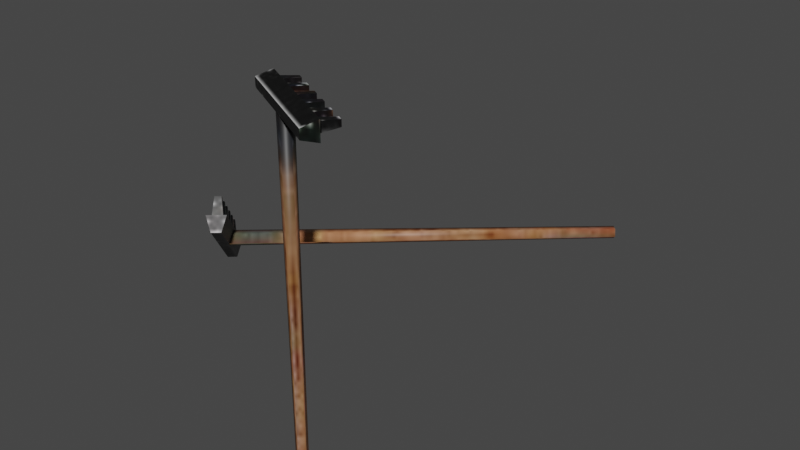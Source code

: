 # Source: garden_fork.blend  (saved by Blender 3.6.13; exported with 4.5.12 LTS)
import bpy
from mathutils import Matrix  # noqa: F401  (used for matrix-valued properties, if any)

bpy.ops.wm.read_factory_settings(use_empty=True)
scene = bpy.context.scene
scene.name = 'Scene'

# ---- collections
col_collection = bpy.data.collections.new('Collection'); scene.collection.children.link(col_collection)

# ---- images (referenced by path relative to the original .blend; pixels are not part of the script)
import os
ASSET_DIR = os.environ.get("B2B_ASSET_DIR", "")  # directory of the original .blend (textures are referenced by path, not embedded)
HERE = os.path.dirname(os.path.abspath(__file__))  # packed textures are extracted next to this script under _unpacked/

def load_image(name, relpath, width, height, colorspace="sRGB"):
    """Load a texture the original file referenced (path relative to the .blend, or extracted next to this script)."""
    p = next((c for c in (os.path.join(HERE, relpath), os.path.join(ASSET_DIR, relpath)) if relpath and os.path.exists(c)), "")
    if p:
        img = bpy.data.images.load(p, check_existing=True)
        img.name = name
    else:  # same state as the original file: an image datablock whose file is absent (Cycles renders it pink)
        img = bpy.data.images.new(name, width, height)
        img.source = "FILE"
        img.filepath = "//" + (relpath or name)
    img.colorspace_settings.name = colorspace
    return img
img_garden_fork_noise_jpg = load_image('garden fork noise.jpg', '_unpacked/garden_fork_noise.11752506.jpg', 128, 128, 'sRGB')

# ---- materials (node trees are filled in below, after node groups)
mat_garden_fork = bpy.data.materials.new('garden fork')
mat_garden_fork.use_transparent_shadow = False

# ---- material node trees
mat_garden_fork.use_nodes = True; mat_garden_fork.node_tree.nodes.clear()
_N = mat_garden_fork.node_tree.nodes; _L = mat_garden_fork.node_tree.links
n0 = _N.new('ShaderNodeBsdfPrincipled'); n0.name = 'Principled BSDF'; n0.location = (10, 300)
n0.distribution = 'GGX'
n0.subsurface_method = 'RANDOM_WALK_SKIN'
n0.inputs[3].default_value = 1.45
n0.inputs[27].default_value = (0.0, 0.0, 0.0, 1.0)
n0.inputs[28].default_value = 1.0
n1 = _N.new('ShaderNodeOutputMaterial'); n1.name = 'Material Output'; n1.location = (300, 300)
n2 = _N.new('ShaderNodeTexImage'); n2.name = 'Image Texture'; n2.location = (-412, 333)
n2.image = img_garden_fork_noise_jpg
_L.new(n0.outputs[0], n1.inputs[0])
_L.new(n2.outputs[0], n0.inputs[0])
n1.is_active_output = True

# ---- world
world_world = bpy.data.worlds.new('World'); scene.world = world_world
world_world.use_nodes = True; world_world.node_tree.nodes.clear()
_N = world_world.node_tree.nodes; _L = world_world.node_tree.links
n0 = _N.new('ShaderNodeOutputWorld'); n0.name = 'World Output'; n0.location = (300, 300)
n1 = _N.new('ShaderNodeBackground'); n1.name = 'Background'; n1.location = (10, 300)
n1.inputs[0].default_value = (0.05088, 0.05088, 0.05088, 1.0)
_L.new(n1.outputs[0], n0.inputs[0])
n0.is_active_output = True
world_world.color = (0.05088, 0.05088, 0.05088)
world_world.use_sun_shadow = False
world_world.sun_shadow_jitter_overblur = 0.0

# ---- meshes
me_cylinder_003 = bpy.data.meshes.new('Cylinder.003')
me_cylinder_003.from_pydata([(-5.73e-10, 0.06155, -1.5), (-3.132e-10, 0.07898, 1.5), (0.05853, 0.01902, -1.5), (0.07512, 0.02441, 1.5), (0.03618, -0.04979, -1.5), (0.04642, -0.0639, 1.5), (-0.03618, -0.04979, -1.5), (-0.04642, -0.0639, 1.5), (-0.05853, 0.01902, -1.5), (-0.07512, 0.02441, 1.5), (-0.6127, -0.07135, 1.452), (-0.6127, -0.07135, 1.528), (-0.6127, 0.09168, 1.414), (-0.6127, 0.09168, 1.567), (0.6127, -0.07135, 1.452), (0.6127, -0.07135, 1.528), (0.6127, 0.09168, 1.414), (0.6127, 0.09168, 1.567), (0.4393, 0.09171, 1.448), (0.4393, 0.09171, 1.532), (0.4576, 0.2914, 1.464), (0.4576, 0.2914, 1.516), (0.5343, 0.09171, 1.448), (0.5343, 0.09171, 1.532), (0.516, 0.2914, 1.464), (0.516, 0.2914, 1.516), (0.2393, 0.09171, 1.448), (0.2393, 0.09171, 1.532), (0.2576, 0.2914, 1.464), (0.2576, 0.2914, 1.516), (0.3343, 0.09171, 1.448), (0.3343, 0.09171, 1.532), (0.316, 0.2914, 1.464), (0.316, 0.2914, 1.516), (0.0393, 0.09171, 1.448), (0.0393, 0.09171, 1.532), (0.05762, 0.2914, 1.464), (0.05762, 0.2914, 1.516), (0.1343, 0.09171, 1.448), (0.1343, 0.09171, 1.532), (0.116, 0.2914, 1.464), (0.116, 0.2914, 1.516), (-0.1607, 0.09171, 1.448), (-0.1607, 0.09171, 1.532), (-0.1424, 0.2914, 1.464), (-0.1424, 0.2914, 1.516), (-0.06568, 0.09171, 1.448), (-0.06568, 0.09171, 1.532), (-0.084, 0.2914, 1.464), (-0.084, 0.2914, 1.516), (-0.3607, 0.09171, 1.448), (-0.3607, 0.09171, 1.532), (-0.3424, 0.2914, 1.464), (-0.3424, 0.2914, 1.516), (-0.2657, 0.09171, 1.448), (-0.2657, 0.09171, 1.532), (-0.284, 0.2914, 1.464), (-0.284, 0.2914, 1.516), (-0.5607, 0.09171, 1.448), (-0.5607, 0.09171, 1.532), (-0.5424, 0.2914, 1.464), (-0.5424, 0.2914, 1.516), (-0.4657, 0.09171, 1.448), (-0.4657, 0.09171, 1.532), (-0.484, 0.2914, 1.464), (-0.484, 0.2914, 1.516)], [], [(0, 1, 3, 2), (2, 3, 5, 4), (4, 5, 7, 6), (3, 1, 9, 7, 5), (6, 7, 9, 8), (8, 9, 1, 0), (0, 2, 4, 6, 8), (10, 11, 13, 12), (12, 13, 17, 16), (16, 17, 15, 14), (14, 15, 11, 10), (12, 16, 14, 10), (17, 13, 11, 15), (18, 19, 21, 20), (20, 21, 25, 24), (24, 25, 23, 22), (22, 23, 19, 18), (20, 24, 22, 18), (25, 21, 19, 23), (26, 27, 29, 28), (28, 29, 33, 32), (32, 33, 31, 30), (30, 31, 27, 26), (28, 32, 30, 26), (33, 29, 27, 31), (34, 35, 37, 36), (36, 37, 41, 40), (40, 41, 39, 38), (38, 39, 35, 34), (36, 40, 38, 34), (41, 37, 35, 39), (42, 43, 45, 44), (44, 45, 49, 48), (48, 49, 47, 46), (46, 47, 43, 42), (44, 48, 46, 42), (49, 45, 43, 47), (50, 51, 53, 52), (52, 53, 57, 56), (56, 57, 55, 54), (54, 55, 51, 50), (52, 56, 54, 50), (57, 53, 51, 55), (58, 59, 61, 60), (60, 61, 65, 64), (64, 65, 63, 62), (62, 63, 59, 58), (60, 64, 62, 58), (65, 61, 59, 63)])
me_cylinder_003.polygons.foreach_set('use_smooth', [True] * 49)
_k = set([(10, 11), (10, 12), (10, 14), (11, 13), (11, 15), (12, 13), (12, 16), (13, 17), (14, 15), (14, 16), (15, 17), (16, 17), (18, 19), (18, 20), (18, 22), (19, 21), (19, 23), (20, 21), (20, 24), (21, 25), (22, 23), (22, 24), (23, 25), (24, 25), (26, 27), (26, 28), (26, 30), (27, 29), (27, 31), (28, 29), (28, 32), (29, 33), (30, 31), (30, 32), (31, 33), (32, 33), (34, 35), (34, 36), (34, 38), (35, 37), (35, 39), (36, 37), (36, 40), (37, 41), (38, 39), (38, 40), (39, 41), (40, 41), (42, 43), (42, 44), (42, 46), (43, 45), (43, 47), (44, 45), (44, 48), (45, 49), (46, 47), (46, 48), (47, 49), (48, 49), (50, 51), (50, 52), (50, 54), (51, 53), (51, 55), (52, 53), (52, 56), (53, 57), (54, 55), (54, 56), (55, 57), (56, 57), (58, 59), (58, 60), (58, 62), (59, 61), (59, 63), (60, 61), (60, 64), (61, 65), (62, 63), (62, 64), (63, 65), (64, 65)])
me_cylinder_003.attributes.new('sharp_edge', 'BOOLEAN', 'EDGE').data.foreach_set('value', [ (min(e.vertices), max(e.vertices)) in _k for e in me_cylinder_003.edges])
_uv = me_cylinder_003.uv_layers.new(name='UVMap')
_uv.uv.foreach_set('vector', [0.1233, 0.7979, 0.1191, 0.0002988, 0.1416, 3.456e-08, 0.1408, 0.7977, 0.1888, 0.6256, 0.1888, 0.0001621, 0.2135, -2.687e-08, 0.208, 0.6255, 0.1469, 0.7976, 0.1416, 2.677e-08, 0.1659, 3.171e-05, 0.1659, 0.7977, 0.5488, 0.0886, 0.5488, 0.1125, 0.5254, 0.1196, 0.5109, 0.1, 0.5254, 0.08087, 0.1698, 0.7973, 0.1659, -3.17e-08, 0.1888, 0.0003251, 0.1877, 0.7975, 0.1103, 0.7977, 0.1024, 3.699e-08, 0.1191, 0.0002988, 0.1233, 0.7979, 0.4345, 0.312, 0.4345, 0.2933, 0.4528, 0.2871, 0.4641, 0.3021, 0.4528, 0.3175, 0.9434, 0.4186, 0.9637, 0.4186, 0.9738, 0.4618, 0.9331, 0.4618, 0.6852, 0.04704, 0.7259, 0.04687, 0.7259, 0.3663, 0.6852, 0.3665, 0.9406, 0.04687, 0.9726, 0.04687, 0.9567, 0.08834, 0.9408, 0.08834, 0.7259, 0.04695, 0.7461, 0.04688, 0.7461, 0.3671, 0.7259, 0.3672, 0.7461, 0.3659, 0.7461, 0.04852, 0.7901, 0.04687, 0.7901, 0.3642, 0.6852, 0.04688, 0.6852, 0.3637, 0.6432, 0.3671, 0.6432, 0.05033, 0.4126, 0.3723, 0.3902, 0.3723, 0.3944, 0.319, 0.4082, 0.319, 0.3657, 0.4538, 0.3794, 0.4538, 0.3794, 0.469, 0.3657, 0.4691, 0.2986, 0.3756, 0.3092, 0.3736, 0.3092, 0.4238, 0.2919, 0.427, 0.5236, 0.4583, 0.546, 0.4582, 0.546, 0.483, 0.5236, 0.4831, 0.448, 0.3717, 0.4328, 0.3717, 0.4299, 0.319, 0.4545, 0.319, 0.3366, 0.3723, 0.3215, 0.3723, 0.3165, 0.319, 0.341, 0.319, 0.3389, 0.4256, 0.3165, 0.4256, 0.3207, 0.3723, 0.3345, 0.3723, 0.4126, 0.4431, 0.4263, 0.4431, 0.4263, 0.4583, 0.4126, 0.4584, 0.4192, 0.321, 0.4299, 0.319, 0.4299, 0.3692, 0.4126, 0.3724, 0.5237, 0.344, 0.5461, 0.3439, 0.5461, 0.3688, 0.5237, 0.3688, 0.3591, 0.4783, 0.344, 0.4783, 0.3411, 0.4256, 0.3657, 0.4256, 0.3612, 0.3723, 0.3461, 0.3723, 0.341, 0.319, 0.3656, 0.319, 0.3634, 0.4256, 0.341, 0.4256, 0.3453, 0.3723, 0.3591, 0.3723, 0.4126, 0.4584, 0.4263, 0.4584, 0.4263, 0.4736, 0.4126, 0.4736, 0.2448, 0.3756, 0.2554, 0.3736, 0.2554, 0.4238, 0.2381, 0.427, 0.4545, 0.5222, 0.4769, 0.5221, 0.4769, 0.547, 0.4545, 0.547, 0.3345, 0.4783, 0.3194, 0.4783, 0.3165, 0.4256, 0.3411, 0.4256, 0.2757, 0.3729, 0.2606, 0.3729, 0.2555, 0.3196, 0.2801, 0.3196, 0.388, 0.4256, 0.3656, 0.4256, 0.3699, 0.3723, 0.3836, 0.3723, 0.2661, 0.478, 0.2799, 0.4779, 0.2799, 0.4931, 0.2661, 0.4932, 0.2448, 0.3222, 0.2554, 0.3202, 0.2554, 0.3704, 0.2381, 0.3736, 0.2869, 0.5234, 0.3093, 0.5233, 0.3093, 0.5481, 0.2869, 0.5482, 0.448, 0.4251, 0.4328, 0.4251, 0.4299, 0.3724, 0.4545, 0.3724, 0.2336, 0.3735, 0.2185, 0.3735, 0.2135, 0.3202, 0.2381, 0.3202, 0.4126, 0.4256, 0.3902, 0.4256, 0.3944, 0.3723, 0.4082, 0.3723, 0.2779, 0.4596, 0.2917, 0.4595, 0.2917, 0.4747, 0.2779, 0.4748, 0.2202, 0.3755, 0.2308, 0.3735, 0.2308, 0.4237, 0.2135, 0.4269, 0.5237, 0.3191, 0.5461, 0.319, 0.5461, 0.3438, 0.5237, 0.3439, 0.406, 0.4783, 0.3909, 0.4783, 0.3879, 0.4256, 0.4126, 0.4256, 0.3857, 0.3723, 0.3706, 0.3723, 0.3656, 0.319, 0.3902, 0.319, 0.2779, 0.4262, 0.2555, 0.4262, 0.2598, 0.3729, 0.2736, 0.3729, 0.3726, 0.4783, 0.3864, 0.4783, 0.3864, 0.4935, 0.3726, 0.4936, 0.4192, 0.3743, 0.4299, 0.3724, 0.4299, 0.4226, 0.4126, 0.4258, 0.2135, 0.524, 0.2359, 0.5239, 0.2359, 0.5488, 0.2135, 0.5489, 0.448, 0.4778, 0.4328, 0.4778, 0.4299, 0.4251, 0.4545, 0.4251, 0.312, 0.3736, 0.2969, 0.3736, 0.2919, 0.3203, 0.3165, 0.3203])
me_cylinder_003.materials.append(mat_garden_fork)
me_cylinder_003.use_remesh_fix_poles = True
me_cylinder_003.use_remesh_preserve_attributes = False
me_cylinder_003.use_mirror_vertex_groups = False
me_cylinder_003.update()
me_cylinder_003.normals_split_custom_set([tuple(v) for v in zip(*[iter([0.0, 0.8016, -0.5979, -6.01e-07, 0.8048, 0.5935, 0.7654, 0.2487, 0.5935, 0.7624, 0.2477, -0.5979, 0.7624, 0.2477, -0.5979, 0.7654, 0.2487, 0.5935, 0.4731, -0.6511, 0.5935, 0.4712, -0.6485, -0.5979, 0.4712, -0.6485, -0.5979, 0.4731, -0.6511, 0.5935, -0.4731, -0.6511, 0.5935, -0.4712, -0.6485, -0.5979, 0.7654, 0.2487, 0.5935, -6.01e-07, 0.8048, 0.5935, -0.7654, 0.2487, 0.5935, -0.4731, -0.6511, 0.5935, 0.4731, -0.6511, 0.5935, -0.4712, -0.6485, -0.5979, -0.4731, -0.6511, 0.5935, -0.7654, 0.2487, 0.5935, -0.7624, 0.2477, -0.5979, -0.7624, 0.2477, -0.5979, -0.7654, 0.2487, 0.5935, -6.01e-07, 0.8048, 0.5935, 0.0, 0.8016, -0.5979, 0.0, 0.8016, -0.5979, 0.7624, 0.2477, -0.5979, 0.4712, -0.6485, -0.5979, -0.4712, -0.6485, -0.5979, -0.7624, 0.2477, -0.5979, -1.0, 0.0, 0.0, -1.0, 0.0, 0.0, -1.0, 0.0, 0.0, -1.0, 0.0, 0.0, 0.0, 1.0, 0.0, 0.0, 1.0, 0.0, 0.0, 1.0, 0.0, 0.0, 1.0, 0.0, 1.0, -3.99e-07, 0.0, 1.0, -3.99e-07, 0.0, 1.0, -3.99e-07, 0.0, 1.0, -3.99e-07, 0.0, 0.0, -1.0, 0.0, 0.0, -1.0, 0.0, 0.0, -1.0, 0.0, 0.0, -1.0, 0.0, 0.0, -0.2293, -0.9734, 0.0, -0.2293, -0.9734, 0.0, -0.2293, -0.9734, 0.0, -0.2293, -0.9734, 0.0, -0.2293, 0.9734, 0.0, -0.2293, 0.9734, 0.0, -0.2293, 0.9734, 0.0, -0.2293, 0.9734, -0.9958, 0.09135, 0.0, -0.9958, 0.09135, 0.0, -0.9958, 0.09135, 0.0, -0.9958, 0.09135, 0.0, 0.0, 1.0, 0.0, 0.0, 1.0, 0.0, 0.0, 1.0, 0.0, 0.0, 1.0, 0.0, 0.9958, 0.09135, 0.0, 0.9958, 0.09135, 0.0, 0.9958, 0.09135, 0.0, 0.9958, 0.09135, 0.0, 0.0, -1.0, 0.0, 0.0, -1.0, 0.0, 0.0, -1.0, 0.0, 0.0, -1.0, 0.0, 0.0, 0.08108, -0.9967, 0.0, 0.08108, -0.9967, 0.0, 0.08108, -0.9967, 0.0, 0.08108, -0.9967, 0.0, 0.08108, 0.9967, 0.0, 0.08108, 0.9967, 0.0, 0.08108, 0.9967, 0.0, 0.08108, 0.9967, -0.9958, 0.09135, 0.0, -0.9958, 0.09135, 0.0, -0.9958, 0.09135, 0.0, -0.9958, 0.09135, 0.0, 0.0, 1.0, 0.0, 0.0, 1.0, 0.0, 0.0, 1.0, 0.0, 0.0, 1.0, 0.0, 0.9958, 0.09135, 0.0, 0.9958, 0.09135, 0.0, 0.9958, 0.09135, 0.0, 0.9958, 0.09135, 0.0, 0.0, -1.0, 0.0, 0.0, -1.0, 0.0, 0.0, -1.0, 0.0, 0.0, -1.0, 0.0, 0.0, 0.08108, -0.9967, 0.0, 0.08108, -0.9967, 0.0, 0.08108, -0.9967, 0.0, 0.08108, -0.9967, 0.0, 0.08108, 0.9967, 0.0, 0.08108, 0.9967, 0.0, 0.08108, 0.9967, 0.0, 0.08108, 0.9967, -0.9958, 0.09135, 0.0, -0.9958, 0.09135, 0.0, -0.9958, 0.09135, 0.0, -0.9958, 0.09135, 0.0, 0.0, 1.0, 0.0, 0.0, 1.0, 0.0, 0.0, 1.0, 0.0, 0.0, 1.0, 0.0, 0.9958, 0.09135, 0.0, 0.9958, 0.09135, 0.0, 0.9958, 0.09135, 0.0, 0.9958, 0.09135, 0.0, 0.0, -1.0, 0.0, 0.0, -1.0, 0.0, 0.0, -1.0, 0.0, 0.0, -1.0, 0.0, 0.0, 0.08108, -0.9967, 0.0, 0.08108, -0.9967, 0.0, 0.08108, -0.9967, 0.0, 0.08108, -0.9967, 0.0, 0.08108, 0.9967, 0.0, 0.08108, 0.9967, 0.0, 0.08108, 0.9967, 0.0, 0.08108, 0.9967, -0.9958, 0.09135, 0.0, -0.9958, 0.09135, 0.0, -0.9958, 0.09135, 0.0, -0.9958, 0.09135, 0.0, 0.0, 1.0, 0.0, 0.0, 1.0, 0.0, 0.0, 1.0, 0.0, 0.0, 1.0, 0.0, 0.9958, 0.09135, 0.0, 0.9958, 0.09135, 0.0, 0.9958, 0.09135, 0.0, 0.9958, 0.09135, 0.0, 0.0, -1.0, 0.0, 0.0, -1.0, 0.0, 0.0, -1.0, 0.0, 0.0, -1.0, 0.0, 0.0, 0.08108, -0.9967, 0.0, 0.08108, -0.9967, 0.0, 0.08108, -0.9967, 0.0, 0.08108, -0.9967, 0.0, 0.08108, 0.9967, 0.0, 0.08108, 0.9967, 0.0, 0.08108, 0.9967, 0.0, 0.08108, 0.9967, -0.9958, 0.09135, 0.0, -0.9958, 0.09135, 0.0, -0.9958, 0.09135, 0.0, -0.9958, 0.09135, 0.0, 0.0, 1.0, 0.0, 0.0, 1.0, 0.0, 0.0, 1.0, 0.0, 0.0, 1.0, 0.0, 0.9958, 0.09135, 0.0, 0.9958, 0.09135, 0.0, 0.9958, 0.09135, 0.0, 0.9958, 0.09135, 0.0, 0.0, -1.0, 0.0, 0.0, -1.0, 0.0, 0.0, -1.0, 0.0, 0.0, -1.0, 0.0, 0.0, 0.08108, -0.9967, 0.0, 0.08108, -0.9967, 0.0, 0.08108, -0.9967, 0.0, 0.08108, -0.9967, 0.0, 0.08108, 0.9967, 0.0, 0.08108, 0.9967, 0.0, 0.08108, 0.9967, 0.0, 0.08108, 0.9967, -0.9958, 0.09135, 0.0, -0.9958, 0.09135, 0.0, -0.9958, 0.09135, 0.0, -0.9958, 0.09135, 0.0, 0.0, 1.0, 0.0, 0.0, 1.0, 0.0, 0.0, 1.0, 0.0, 0.0, 1.0, 0.0, 0.9958, 0.09135, 0.0, 0.9958, 0.09135, 0.0, 0.9958, 0.09135, 0.0, 0.9958, 0.09135, 0.0, 0.0, -1.0, 0.0, 0.0, -1.0, 0.0, 0.0, -1.0, 0.0, 0.0, -1.0, 0.0, 0.0, 0.08108, -0.9967, 0.0, 0.08108, -0.9967, 0.0, 0.08108, -0.9967, 0.0, 0.08108, -0.9967, 0.0, 0.08108, 0.9967, 0.0, 0.08108, 0.9967, 0.0, 0.08108, 0.9967, 0.0, 0.08108, 0.9967])] * 3)])
me_cylinder_001 = bpy.data.meshes.new('Cylinder.001')
me_cylinder_001.from_pydata([(-0.2052, 3.28, 0.06742), (-1.498, -0.2501, 0.07824), (-0.1373, 3.256, 0.07036), (-1.411, -0.2817, 0.08202), (-0.113, 3.247, 0.01644), (-1.38, -0.293, 0.01282), (-0.1659, 3.266, -0.01983), (-1.447, -0.2684, -0.03373), (-0.2229, 3.287, 0.01167), (-1.521, -0.2418, 0.006705), (-1.837, -0.0633, -0.3222), (-1.869, -0.153, -0.3222), (-1.917, 0.01687, -0.221), (-1.982, -0.1633, -0.221), (-0.9406, -0.3885, 0.2921), (-0.9731, -0.4782, 0.2921), (-1.02, -0.3083, 0.3933), (-1.086, -0.4885, 0.3933), (-1.162, -0.3027, 0.3064), (-1.198, -0.402, 0.3064), (-1.273, -0.2839, 0.4395), (-1.296, -0.3449, 0.4395), (-1.092, -0.328, 0.354), (-1.128, -0.4272, 0.354), (-1.231, -0.2994, 0.4688), (-1.253, -0.3604, 0.4688), (-1.308, -0.2497, 0.2061), (-1.344, -0.3489, 0.2061), (-1.42, -0.2309, 0.3393), (-1.442, -0.2919, 0.3393), (-1.239, -0.2749, 0.2537), (-1.275, -0.3742, 0.2537), (-1.377, -0.2464, 0.3685), (-1.399, -0.3074, 0.3685), (-1.454, -0.1966, 0.1058), (-1.49, -0.2959, 0.1058), (-1.566, -0.1778, 0.239), (-1.588, -0.2388, 0.239), (-1.385, -0.2218, 0.1535), (-1.421, -0.3211, 0.1535), (-1.523, -0.1933, 0.2683), (-1.545, -0.2543, 0.2683), (-1.601, -0.1435, 0.005581), (-1.637, -0.2428, 0.005581), (-1.712, -0.1247, 0.1387), (-1.734, -0.1857, 0.1387), (-1.531, -0.1687, 0.05322), (-1.567, -0.268, 0.05322), (-1.67, -0.1402, 0.168), (-1.692, -0.2012, 0.168), (-1.747, -0.09044, -0.09468), (-1.783, -0.1897, -0.09468), (-1.858, -0.07165, 0.03848), (-1.881, -0.1326, 0.03848), (-1.678, -0.1157, -0.04704), (-1.714, -0.2149, -0.04704), (-1.816, -0.08714, 0.06775), (-1.838, -0.1481, 0.06775), (-1.893, -0.03737, -0.1949), (-1.929, -0.1366, -0.1949), (-2.005, -0.01857, -0.06178), (-2.027, -0.07957, -0.06178), (-1.824, -0.06259, -0.1473), (-1.86, -0.1619, -0.1473), (-1.962, -0.03407, -0.03251), (-1.984, -0.09506, -0.03251)], [], [(0, 1, 3, 2), (2, 3, 5, 4), (4, 5, 7, 6), (3, 1, 9, 7, 5), (6, 7, 9, 8), (8, 9, 1, 0), (0, 2, 4, 6, 8), (10, 11, 13, 12), (12, 13, 17, 16), (16, 17, 15, 14), (14, 15, 11, 10), (12, 16, 14, 10), (17, 13, 11, 15), (18, 19, 21, 20), (20, 21, 25, 24), (24, 25, 23, 22), (22, 23, 19, 18), (20, 24, 22, 18), (25, 21, 19, 23), (26, 27, 29, 28), (28, 29, 33, 32), (32, 33, 31, 30), (30, 31, 27, 26), (28, 32, 30, 26), (33, 29, 27, 31), (34, 35, 37, 36), (36, 37, 41, 40), (40, 41, 39, 38), (38, 39, 35, 34), (36, 40, 38, 34), (41, 37, 35, 39), (42, 43, 45, 44), (44, 45, 49, 48), (48, 49, 47, 46), (46, 47, 43, 42), (44, 48, 46, 42), (49, 45, 43, 47), (50, 51, 53, 52), (52, 53, 57, 56), (56, 57, 55, 54), (54, 55, 51, 50), (52, 56, 54, 50), (57, 53, 51, 55), (58, 59, 61, 60), (60, 61, 65, 64), (64, 65, 63, 62), (62, 63, 59, 58), (60, 64, 62, 58), (65, 61, 59, 63)])
me_cylinder_001.polygons.foreach_set('use_smooth', [True] * 49)
_k = set([(10, 11), (10, 12), (10, 14), (11, 13), (11, 15), (12, 13), (12, 16), (13, 17), (14, 15), (14, 16), (15, 17), (16, 17), (18, 19), (18, 20), (18, 22), (19, 21), (19, 23), (20, 21), (20, 24), (21, 25), (22, 23), (22, 24), (23, 25), (24, 25), (26, 27), (26, 28), (26, 30), (27, 29), (27, 31), (28, 29), (28, 32), (29, 33), (30, 31), (30, 32), (31, 33), (32, 33), (34, 35), (34, 36), (34, 38), (35, 37), (35, 39), (36, 37), (36, 40), (37, 41), (38, 39), (38, 40), (39, 41), (40, 41), (42, 43), (42, 44), (42, 46), (43, 45), (43, 47), (44, 45), (44, 48), (45, 49), (46, 47), (46, 48), (47, 49), (48, 49), (50, 51), (50, 52), (50, 54), (51, 53), (51, 55), (52, 53), (52, 56), (53, 57), (54, 55), (54, 56), (55, 57), (56, 57), (58, 59), (58, 60), (58, 62), (59, 61), (59, 63), (60, 61), (60, 64), (61, 65), (62, 63), (62, 64), (63, 65), (64, 65)])
me_cylinder_001.attributes.new('sharp_edge', 'BOOLEAN', 'EDGE').data.foreach_set('value', [ (min(e.vertices), max(e.vertices)) in _k for e in me_cylinder_001.edges])
_uv = me_cylinder_001.uv_layers.new(name='UVMap')
_uv.uv.foreach_set('vector', [0.04448, 0.9998, 0.03916, -4.583e-08, 0.06326, 6.862e-06, 0.06326, 0.9998, 0.06765, 0.9993, 0.06326, -2.604e-09, 0.08318, 0.0001091, 0.08318, 0.9993, 0.03193, -2.247e-08, 0.03916, 0.9998, 0.01757, 1.0, 0.0151, 0.0001427, 0.5412, 0.04946, 0.5412, 0.07382, 0.5225, 0.08087, 0.5109, 0.06088, 0.5225, 0.04146, 0.0151, 0.0001427, 0.01757, 1.0, -1.984e-08, 0.9998, 0.001415, -1.843e-08, 0.09818, -6.709e-08, 0.1024, 0.9587, 0.08318, 0.9604, 0.08318, 0.00129, 0.4826, 0.2871, 0.4894, 0.3049, 0.4779, 0.3159, 0.4641, 0.3049, 0.4669, 0.2871, 0.7949, 0.8849, 0.7949, 0.9092, 0.769, 0.9136, 0.769, 0.8647, 0.777, 0.7801, 0.726, 0.7798, 0.726, 0.493, 0.777, 0.4932, 0.5295, 0.9709, 0.5295, 0.92, 0.5675, 0.9325, 0.5675, 0.9579, 0.777, 0.493, 0.8023, 0.4931, 0.8023, 0.7781, 0.777, 0.7779, 0.69, 0.799, 0.69, 0.4994, 0.726, 0.493, 0.726, 0.7926, 0.69, 0.5027, 0.69, 0.801, 0.6518, 0.7913, 0.6518, 0.493, 0.5377, 0.2283, 0.5109, 0.231, 0.5212, 0.1955, 0.5377, 0.1939, 0.2779, 0.4422, 0.2779, 0.4249, 0.2916, 0.4249, 0.2916, 0.4421, 0.3214, 0.4783, 0.3387, 0.4783, 0.3445, 0.5253, 0.3165, 0.5253, 0.5227, 0.4883, 0.5227, 0.5163, 0.5006, 0.5165, 0.5006, 0.4884, 0.4545, 0.319, 0.4687, 0.3208, 0.4776, 0.3683, 0.4545, 0.3655, 0.4865, 0.4701, 0.5006, 0.4687, 0.5006, 0.5142, 0.4776, 0.5165, 0.5505, 0.4555, 0.5236, 0.4582, 0.534, 0.4227, 0.5505, 0.421, 0.2779, 0.3902, 0.2779, 0.373, 0.2916, 0.3729, 0.2916, 0.3901, 0.2431, 0.4779, 0.2603, 0.4779, 0.2661, 0.5249, 0.2381, 0.5249, 0.5448, 0.5165, 0.5448, 0.5445, 0.5227, 0.5447, 0.5227, 0.5166, 0.4776, 0.319, 0.4917, 0.3208, 0.5006, 0.3683, 0.4776, 0.3655, 0.5095, 0.4224, 0.5236, 0.421, 0.5236, 0.4665, 0.5006, 0.4687, 0.5377, 0.3027, 0.5109, 0.3054, 0.5212, 0.2699, 0.5377, 0.2682, 0.4126, 0.4431, 0.4126, 0.4258, 0.4262, 0.4258, 0.4262, 0.443, 0.4314, 0.4778, 0.4487, 0.4778, 0.4545, 0.5247, 0.4264, 0.5247, 0.5227, 0.5165, 0.5227, 0.5445, 0.5006, 0.5447, 0.5006, 0.5166, 0.2919, 0.427, 0.3061, 0.4288, 0.315, 0.4763, 0.2919, 0.4735, 0.2224, 0.4776, 0.2365, 0.4762, 0.2365, 0.5217, 0.2135, 0.5239, 0.5377, 0.1912, 0.5109, 0.1939, 0.5212, 0.1584, 0.5377, 0.1567, 0.2779, 0.4249, 0.2779, 0.4076, 0.2916, 0.4075, 0.2916, 0.4248, 0.3495, 0.4783, 0.3668, 0.4783, 0.3726, 0.5253, 0.3445, 0.5253, 0.5448, 0.4883, 0.5448, 0.5163, 0.5227, 0.5165, 0.5227, 0.4884, 0.4545, 0.4251, 0.4687, 0.4268, 0.4776, 0.4744, 0.4545, 0.4715, 0.4865, 0.4224, 0.5006, 0.421, 0.5006, 0.4665, 0.4776, 0.4687, 0.5377, 0.2655, 0.5109, 0.2682, 0.5212, 0.2327, 0.5377, 0.231, 0.2779, 0.4595, 0.2779, 0.4423, 0.2916, 0.4422, 0.2916, 0.4594, 0.3929, 0.4783, 0.4102, 0.4783, 0.416, 0.5253, 0.3879, 0.5253, 0.3878, 0.4256, 0.3878, 0.4537, 0.3657, 0.4538, 0.3657, 0.4257, 0.2135, 0.4269, 0.2277, 0.4287, 0.2366, 0.4762, 0.2135, 0.4733, 0.4634, 0.4758, 0.4775, 0.4744, 0.4775, 0.5199, 0.4545, 0.5221, 0.5377, 0.154, 0.5109, 0.1567, 0.5212, 0.1212, 0.5377, 0.1196, 0.2779, 0.4075, 0.2779, 0.3903, 0.2916, 0.3902, 0.2916, 0.4075, 0.2919, 0.4763, 0.3091, 0.4763, 0.315, 0.5233, 0.2869, 0.5233, 0.5006, 0.5165, 0.5006, 0.5445, 0.4785, 0.5447, 0.4785, 0.5166, 0.4545, 0.3717, 0.4687, 0.3735, 0.4776, 0.421, 0.4545, 0.4182, 0.5095, 0.3204, 0.5237, 0.319, 0.5237, 0.3645, 0.5006, 0.3667])
me_cylinder_001.materials.append(mat_garden_fork)
me_cylinder_001.use_remesh_fix_poles = True
me_cylinder_001.use_remesh_preserve_attributes = False
me_cylinder_001.use_mirror_vertex_groups = False
me_cylinder_001.update()
me_cylinder_001.normals_split_custom_set([tuple(v) for v in zip(*[iter([-0.2456, 0.7281, 0.64, -0.6559, -0.3977, 0.6416, 0.183, -0.705, 0.6852, 0.5922, 0.4269, 0.6835, 0.5922, 0.4269, 0.6835, 0.183, -0.705, 0.6852, 0.5365, -0.8144, -0.2212, 0.9328, 0.2849, -0.2208, 0.9328, 0.2849, -0.2208, 0.5365, -0.8144, -0.2212, -0.1727, -0.5844, -0.7929, 0.243, 0.5619, -0.7907, 0.183, -0.705, 0.6852, -0.6559, -0.3977, 0.6416, -0.907, -0.2923, -0.3031, -0.1727, -0.5844, -0.7929, 0.5365, -0.8144, -0.2212, 0.243, 0.5619, -0.7907, -0.1727, -0.5844, -0.7929, -0.907, -0.2923, -0.3031, -0.5051, 0.8083, -0.3025, -0.5051, 0.8083, -0.3025, -0.907, -0.2923, -0.3031, -0.6559, -0.3977, 0.6416, -0.2456, 0.7281, 0.64, -0.2456, 0.7281, 0.64, 0.5922, 0.4269, 0.6835, 0.9328, 0.2849, -0.2208, 0.243, 0.5619, -0.7907, -0.5051, 0.8083, -0.3025, -0.6607, 0.2397, -0.7113, -0.6607, 0.2397, -0.7113, -0.6607, 0.2397, -0.7113, -0.6607, 0.2397, -0.7113, -0.5092, 0.1847, 0.8406, -0.5092, 0.1847, 0.8406, -0.5092, 0.1847, 0.8406, -0.5092, 0.1847, 0.8406, 0.6607, -0.2397, 0.7113, 0.6607, -0.2397, 0.7113, 0.6607, -0.2397, 0.7113, 0.6607, -0.2397, 0.7113, 0.5092, -0.1847, -0.8406, 0.5092, -0.1847, -0.8406, 0.5092, -0.1847, -0.8406, 0.5092, -0.1847, -0.8406, 0.4876, 0.8295, -0.2723, 0.4876, 0.8295, -0.2723, 0.4876, 0.8295, -0.2723, 0.4876, 0.8295, -0.2723, -0.1578, -0.9492, -0.2723, -0.1578, -0.9492, -0.2723, -0.1578, -0.9492, -0.2723, -0.1578, -0.9492, -0.2723, -0.7215, 0.2618, -0.641, -0.7215, 0.2618, -0.641, -0.7215, 0.2618, -0.641, -0.7215, 0.2618, -0.641, -0.5092, 0.1847, 0.8406, -0.5092, 0.1847, 0.8406, -0.5092, 0.1847, 0.8406, -0.5092, 0.1847, 0.8406, 0.5967, -0.2165, 0.7727, 0.5967, -0.2165, 0.7727, 0.5967, -0.2165, 0.7727, 0.5967, -0.2165, 0.7727, 0.5092, -0.1847, -0.8406, 0.5092, -0.1847, -0.8406, 0.5092, -0.1847, -0.8406, 0.5092, -0.1847, -0.8406, 0.2789, 0.9552, 0.09871, 0.2789, 0.9552, 0.09871, 0.2789, 0.9552, 0.09871, 0.2789, 0.9552, 0.09871, -0.3985, -0.9118, 0.09871, -0.3985, -0.9118, 0.09871, -0.3985, -0.9118, 0.09871, -0.3985, -0.9118, 0.09871, -0.7215, 0.2618, -0.641, -0.7215, 0.2618, -0.641, -0.7215, 0.2618, -0.641, -0.7215, 0.2618, -0.641, -0.5092, 0.1848, 0.8406, -0.5092, 0.1848, 0.8406, -0.5092, 0.1848, 0.8406, -0.5092, 0.1848, 0.8406, 0.5967, -0.2165, 0.7727, 0.5967, -0.2165, 0.7727, 0.5967, -0.2165, 0.7727, 0.5967, -0.2165, 0.7727, 0.5092, -0.1847, -0.8406, 0.5092, -0.1847, -0.8406, 0.5092, -0.1847, -0.8406, 0.5092, -0.1847, -0.8406, 0.2789, 0.9552, 0.09871, 0.2789, 0.9552, 0.09871, 0.2789, 0.9552, 0.09871, 0.2789, 0.9552, 0.09871, -0.3985, -0.9118, 0.09871, -0.3985, -0.9118, 0.09871, -0.3985, -0.9118, 0.09871, -0.3985, -0.9118, 0.09871, -0.7215, 0.2618, -0.641, -0.7215, 0.2618, -0.641, -0.7215, 0.2618, -0.641, -0.7215, 0.2618, -0.641, -0.5092, 0.1847, 0.8406, -0.5092, 0.1847, 0.8406, -0.5092, 0.1847, 0.8406, -0.5092, 0.1847, 0.8406, 0.5967, -0.2165, 0.7727, 0.5967, -0.2165, 0.7727, 0.5967, -0.2165, 0.7727, 0.5967, -0.2165, 0.7727, 0.5092, -0.1848, -0.8406, 0.5092, -0.1848, -0.8406, 0.5092, -0.1848, -0.8406, 0.5092, -0.1848, -0.8406, 0.2789, 0.9552, 0.09871, 0.2789, 0.9552, 0.09871, 0.2789, 0.9552, 0.09871, 0.2789, 0.9552, 0.09871, -0.3985, -0.9118, 0.09871, -0.3985, -0.9118, 0.09871, -0.3985, -0.9118, 0.09871, -0.3985, -0.9118, 0.09871, -0.7215, 0.2618, -0.641, -0.7215, 0.2618, -0.641, -0.7215, 0.2618, -0.641, -0.7215, 0.2618, -0.641, -0.5092, 0.1847, 0.8406, -0.5092, 0.1847, 0.8406, -0.5092, 0.1847, 0.8406, -0.5092, 0.1847, 0.8406, 0.5967, -0.2165, 0.7727, 0.5967, -0.2165, 0.7727, 0.5967, -0.2165, 0.7727, 0.5967, -0.2165, 0.7727, 0.5092, -0.1847, -0.8406, 0.5092, -0.1847, -0.8406, 0.5092, -0.1847, -0.8406, 0.5092, -0.1847, -0.8406, 0.2789, 0.9552, 0.09871, 0.2789, 0.9552, 0.09871, 0.2789, 0.9552, 0.09871, 0.2789, 0.9552, 0.09871, -0.3985, -0.9118, 0.09871, -0.3985, -0.9118, 0.09871, -0.3985, -0.9118, 0.09871, -0.3985, -0.9118, 0.09871, -0.7215, 0.2618, -0.641, -0.7215, 0.2618, -0.641, -0.7215, 0.2618, -0.641, -0.7215, 0.2618, -0.641, -0.5092, 0.1847, 0.8406, -0.5092, 0.1847, 0.8406, -0.5092, 0.1847, 0.8406, -0.5092, 0.1847, 0.8406, 0.5967, -0.2165, 0.7727, 0.5967, -0.2165, 0.7727, 0.5967, -0.2165, 0.7727, 0.5967, -0.2165, 0.7727, 0.5092, -0.1847, -0.8406, 0.5092, -0.1847, -0.8406, 0.5092, -0.1847, -0.8406, 0.5092, -0.1847, -0.8406, 0.2789, 0.9552, 0.09871, 0.2789, 0.9552, 0.09871, 0.2789, 0.9552, 0.09871, 0.2789, 0.9552, 0.09871, -0.3985, -0.9118, 0.09871, -0.3985, -0.9118, 0.09871, -0.3985, -0.9118, 0.09871, -0.3985, -0.9118, 0.09871, -0.7215, 0.2618, -0.641, -0.7215, 0.2618, -0.641, -0.7215, 0.2618, -0.641, -0.7215, 0.2618, -0.641, -0.5092, 0.1848, 0.8406, -0.5092, 0.1848, 0.8406, -0.5092, 0.1848, 0.8406, -0.5092, 0.1848, 0.8406, 0.5967, -0.2165, 0.7727, 0.5967, -0.2165, 0.7727, 0.5967, -0.2165, 0.7727, 0.5967, -0.2165, 0.7727, 0.5092, -0.1847, -0.8406, 0.5092, -0.1847, -0.8406, 0.5092, -0.1847, -0.8406, 0.5092, -0.1847, -0.8406, 0.2789, 0.9552, 0.09871, 0.2789, 0.9552, 0.09871, 0.2789, 0.9552, 0.09871, 0.2789, 0.9552, 0.09871, -0.3985, -0.9118, 0.09871, -0.3985, -0.9118, 0.09871, -0.3985, -0.9118, 0.09871, -0.3985, -0.9118, 0.09871])] * 3)])

# ---- objects
ob_rake = bpy.data.objects.new('Rake', me_cylinder_003)
ob_rake_001 = bpy.data.objects.new('Rake.001', me_cylinder_001)

# ---- transforms, parenting, visibility, modifiers, constraints
ob_rake.location = (0.0, 0.03909, 0.0)
ob_rake.rotation_euler = (-1.629e-07, -0.0, -0.4951)
ob_rake.scale = (0.9652, 0.9652, 1.21)
ob_rake.color = (0.8, 0.8, 0.8, 1.0)
ob_rake.lineart.crease_threshold = 0.0
ob_rake_001.location = (0.0, 0.03909, 0.0)
ob_rake_001.rotation_euler = (-1.629e-07, -0.0, -0.4951)
ob_rake_001.scale = (0.9652, 0.9652, 1.21)
ob_rake_001.color = (0.8, 0.8, 0.8, 1.0)
ob_rake_001.lineart.crease_threshold = 0.0

# ---- collection membership
col_collection.objects.link(ob_rake)
col_collection.objects.link(ob_rake_001)

# ---- scene / render settings (as saved in the file)
scene.frame_start = 1; scene.frame_end = 250; scene.frame_set(1)
scene.render.engine = 'BLENDER_EEVEE_NEXT'
scene.cycles.use_denoising = False
scene.cycles.samples = 128
scene.cycles.sampling_pattern = 'TABULATED_SOBOL'
scene.cycles.use_adaptive_sampling = False
scene.cycles.use_light_tree = False
scene.view_settings.view_transform = 'Filmic'
bpy.context.view_layer.update()

# ---- added for rendering (the .blend has no active camera and no usable light): camera, sun
cam_auto = bpy.data.cameras.new('AutoCamera')
cam_auto.lens = 50.0
cam_auto.sensor_width = 36.0
cam_auto.clip_end = 1000.0
ob_auto_camera = bpy.data.objects.new('AutoCamera', cam_auto)
scene.collection.objects.link(ob_auto_camera)
ob_auto_camera.location = (5.70827, -5.45226, 4.82055)
ob_auto_camera.rotation_euler = (1.09748, -7.21219e-08, 0.694738)
scene.camera = ob_auto_camera
light_auto_sun = bpy.data.lights.new('AutoSun', 'SUN')
light_auto_sun.energy = 3.0
light_auto_sun.angle = 0.0523599
ob_auto_sun = bpy.data.objects.new('AutoSun', light_auto_sun)
scene.collection.objects.link(ob_auto_sun)
ob_auto_sun.rotation_euler = (0.872665, 0.174533, 0.523599)
bpy.context.view_layer.update()
